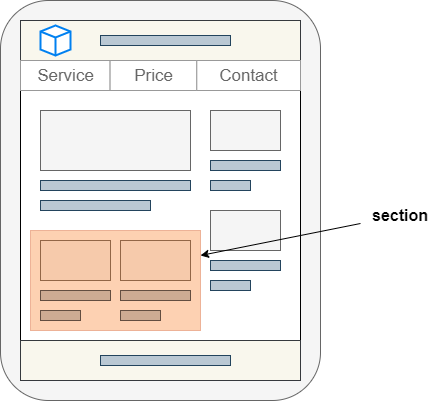

The diagram above was exported from draw.io. Its source (the exported page's mxGraphModel, read from the mxfile embedded in the PNG):
<mxGraphModel dx="892" dy="349" grid="1" gridSize="10" guides="1" tooltips="1" connect="1" arrows="1" fold="1" page="1" pageScale="1" pageWidth="827" pageHeight="1169" background="#FFFFFF" math="0" shadow="0">
  <root>
    <mxCell id="0" />
    <mxCell id="1" parent="0" />
    <mxCell id="2" value="" style="rounded=1;whiteSpace=wrap;html=1;fillColor=#f5f5f5;strokeColor=#666666;fontColor=#333333;" parent="1" vertex="1">
      <mxGeometry x="80" y="40" width="320" height="400" as="geometry" />
    </mxCell>
    <mxCell id="3" value="" style="rounded=0;whiteSpace=wrap;html=1;" parent="1" vertex="1">
      <mxGeometry x="100" y="60" width="280" height="360" as="geometry" />
    </mxCell>
    <mxCell id="4" value="" style="rounded=0;whiteSpace=wrap;html=1;fillColor=#f9f7ed;strokeColor=#36393d;" parent="1" vertex="1">
      <mxGeometry x="100" y="60" width="280" height="40" as="geometry" />
    </mxCell>
    <mxCell id="6" value="" style="html=1;verticalLabelPosition=bottom;align=center;labelBackgroundColor=#ffffff;verticalAlign=top;strokeWidth=2;strokeColor=#0080F0;shadow=0;dashed=0;shape=mxgraph.ios7.icons.cube;" parent="1" vertex="1">
      <mxGeometry x="120" y="65" width="30" height="30" as="geometry" />
    </mxCell>
    <mxCell id="7" value="" style="rounded=0;whiteSpace=wrap;html=1;fillColor=#bac8d3;strokeColor=#23445d;" parent="1" vertex="1">
      <mxGeometry x="180" y="75" width="130" height="10" as="geometry" />
    </mxCell>
    <mxCell id="9" value="" style="strokeWidth=1;shadow=0;dashed=0;align=center;html=1;shape=mxgraph.mockup.forms.rrect;rSize=0;strokeColor=#999999;" parent="1" vertex="1">
      <mxGeometry x="100" y="100" width="280" height="30" as="geometry" />
    </mxCell>
    <mxCell id="10" value="Service" style="strokeColor=inherit;fillColor=inherit;gradientColor=inherit;strokeWidth=1;shadow=0;dashed=0;align=center;html=1;shape=mxgraph.mockup.forms.rrect;rSize=0;fontSize=17;fontColor=#666666;" parent="9" vertex="1">
      <mxGeometry width="89.6" height="30" as="geometry" />
    </mxCell>
    <mxCell id="11" value="Price" style="strokeColor=inherit;fillColor=inherit;gradientColor=inherit;strokeWidth=1;shadow=0;dashed=0;align=center;html=1;shape=mxgraph.mockup.forms.rrect;rSize=0;fontSize=17;fontColor=#666666;" parent="9" vertex="1">
      <mxGeometry x="89.6" width="86.69629629629628" height="30" as="geometry" />
    </mxCell>
    <mxCell id="12" value="Contact" style="strokeColor=inherit;fillColor=inherit;gradientColor=inherit;strokeWidth=1;shadow=0;dashed=0;align=center;html=1;shape=mxgraph.mockup.forms.rrect;rSize=0;fontSize=17;fontColor=#666666;" parent="9" vertex="1">
      <mxGeometry x="176.29629629629628" width="103.7037037037037" height="30" as="geometry" />
    </mxCell>
    <mxCell id="16" value="" style="rounded=0;whiteSpace=wrap;html=1;fillColor=#bac8d3;strokeColor=#23445d;" parent="1" vertex="1">
      <mxGeometry x="120" y="220" width="150" height="10" as="geometry" />
    </mxCell>
    <mxCell id="17" value="" style="rounded=0;whiteSpace=wrap;html=1;fillColor=#bac8d3;strokeColor=#23445d;" parent="1" vertex="1">
      <mxGeometry x="120" y="240" width="110" height="10" as="geometry" />
    </mxCell>
    <mxCell id="20" value="" style="rounded=0;whiteSpace=wrap;html=1;fillColor=#f5f5f5;strokeColor=#666666;fontColor=#333333;" parent="1" vertex="1">
      <mxGeometry x="120" y="150" width="150" height="60" as="geometry" />
    </mxCell>
    <mxCell id="21" value="" style="rounded=0;whiteSpace=wrap;html=1;fillColor=#bac8d3;strokeColor=#23445d;" parent="1" vertex="1">
      <mxGeometry x="290" y="200" width="70" height="10" as="geometry" />
    </mxCell>
    <mxCell id="22" value="" style="rounded=0;whiteSpace=wrap;html=1;fillColor=#bac8d3;strokeColor=#23445d;" parent="1" vertex="1">
      <mxGeometry x="290" y="220" width="40" height="10" as="geometry" />
    </mxCell>
    <mxCell id="23" value="" style="rounded=0;whiteSpace=wrap;html=1;fillColor=#f5f5f5;strokeColor=#666666;fontColor=#333333;" parent="1" vertex="1">
      <mxGeometry x="290" y="150" width="70" height="40" as="geometry" />
    </mxCell>
    <mxCell id="24" value="" style="rounded=0;whiteSpace=wrap;html=1;fillColor=#bac8d3;strokeColor=#23445d;" parent="1" vertex="1">
      <mxGeometry x="290" y="300" width="70" height="10" as="geometry" />
    </mxCell>
    <mxCell id="25" value="" style="rounded=0;whiteSpace=wrap;html=1;fillColor=#bac8d3;strokeColor=#23445d;" parent="1" vertex="1">
      <mxGeometry x="290" y="320" width="40" height="10" as="geometry" />
    </mxCell>
    <mxCell id="26" value="" style="rounded=0;whiteSpace=wrap;html=1;fillColor=#f5f5f5;strokeColor=#666666;fontColor=#333333;" parent="1" vertex="1">
      <mxGeometry x="290" y="250" width="70" height="40" as="geometry" />
    </mxCell>
    <mxCell id="27" value="" style="rounded=0;whiteSpace=wrap;html=1;fillColor=#f5f5f5;strokeColor=#666666;fontColor=#333333;" parent="1" vertex="1">
      <mxGeometry x="120" y="280" width="70" height="40" as="geometry" />
    </mxCell>
    <mxCell id="28" value="" style="rounded=0;whiteSpace=wrap;html=1;fillColor=#bac8d3;strokeColor=#23445d;" parent="1" vertex="1">
      <mxGeometry x="120" y="330" width="70" height="10" as="geometry" />
    </mxCell>
    <mxCell id="29" value="" style="rounded=0;whiteSpace=wrap;html=1;fillColor=#bac8d3;strokeColor=#23445d;" parent="1" vertex="1">
      <mxGeometry x="120" y="350" width="40" height="10" as="geometry" />
    </mxCell>
    <mxCell id="30" value="" style="rounded=0;whiteSpace=wrap;html=1;fillColor=#f5f5f5;strokeColor=#666666;fontColor=#333333;" parent="1" vertex="1">
      <mxGeometry x="200" y="280" width="70" height="40" as="geometry" />
    </mxCell>
    <mxCell id="31" value="" style="rounded=0;whiteSpace=wrap;html=1;fillColor=#bac8d3;strokeColor=#23445d;" parent="1" vertex="1">
      <mxGeometry x="200" y="330" width="70" height="10" as="geometry" />
    </mxCell>
    <mxCell id="32" value="" style="rounded=0;whiteSpace=wrap;html=1;fillColor=#bac8d3;strokeColor=#23445d;" parent="1" vertex="1">
      <mxGeometry x="200" y="350" width="40" height="10" as="geometry" />
    </mxCell>
    <mxCell id="33" value="" style="rounded=0;whiteSpace=wrap;html=1;fillColor=#f9f7ed;strokeColor=#36393d;" parent="1" vertex="1">
      <mxGeometry x="100" y="380" width="280" height="40" as="geometry" />
    </mxCell>
    <mxCell id="34" value="" style="rounded=0;whiteSpace=wrap;html=1;fillColor=#bac8d3;strokeColor=#23445d;" parent="1" vertex="1">
      <mxGeometry x="180" y="395" width="130" height="10" as="geometry" />
    </mxCell>
    <mxCell id="35" value="" style="rounded=0;whiteSpace=wrap;html=1;fillColor=#fa6800;strokeColor=#C73500;opacity=30;fontColor=#000000;" parent="1" vertex="1">
      <mxGeometry x="110" y="270" width="170" height="100" as="geometry" />
    </mxCell>
    <mxCell id="38" style="rounded=0;orthogonalLoop=1;jettySize=auto;html=1;entryX=1;entryY=0.25;entryDx=0;entryDy=0;fontSize=16;" parent="1" source="36" target="35" edge="1">
      <mxGeometry relative="1" as="geometry" />
    </mxCell>
    <mxCell id="36" value="&lt;b&gt;section&lt;/b&gt;" style="text;html=1;strokeColor=none;fillColor=none;align=center;verticalAlign=middle;whiteSpace=wrap;rounded=0;opacity=30;fontSize=16;" parent="1" vertex="1">
      <mxGeometry x="440" y="240" width="80" height="30" as="geometry" />
    </mxCell>
  </root>
</mxGraphModel>